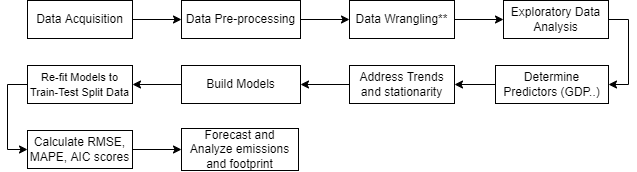

The diagram above was exported from draw.io. Its source (the exported page's mxGraphModel, read from the mxfile embedded in the PNG):
<mxGraphModel dx="1209" dy="680" grid="0" gridSize="10" guides="1" tooltips="1" connect="1" arrows="1" fold="1" page="1" pageScale="1" pageWidth="850" pageHeight="1100" math="0" shadow="0">
  <root>
    <mxCell id="0" />
    <mxCell id="1" parent="0" />
    <mxCell id="SfdPIs07_yCeEAGBItPn-3" style="edgeStyle=orthogonalEdgeStyle;rounded=0;orthogonalLoop=1;jettySize=auto;html=1;exitX=1;exitY=0.5;exitDx=0;exitDy=0;entryX=0;entryY=0.5;entryDx=0;entryDy=0;" edge="1" parent="1" source="SfdPIs07_yCeEAGBItPn-1" target="SfdPIs07_yCeEAGBItPn-2">
      <mxGeometry relative="1" as="geometry" />
    </mxCell>
    <mxCell id="SfdPIs07_yCeEAGBItPn-1" value="Data Acquisition" style="rounded=0;whiteSpace=wrap;html=1;" vertex="1" parent="1">
      <mxGeometry x="87" y="225" width="105" height="38" as="geometry" />
    </mxCell>
    <mxCell id="SfdPIs07_yCeEAGBItPn-9" style="edgeStyle=orthogonalEdgeStyle;rounded=0;orthogonalLoop=1;jettySize=auto;html=1;exitX=1;exitY=0.5;exitDx=0;exitDy=0;entryX=0;entryY=0.5;entryDx=0;entryDy=0;" edge="1" parent="1" source="SfdPIs07_yCeEAGBItPn-2" target="SfdPIs07_yCeEAGBItPn-7">
      <mxGeometry relative="1" as="geometry" />
    </mxCell>
    <mxCell id="SfdPIs07_yCeEAGBItPn-2" value="Data Pre-processing" style="rounded=0;whiteSpace=wrap;html=1;" vertex="1" parent="1">
      <mxGeometry x="241" y="225" width="119" height="38" as="geometry" />
    </mxCell>
    <mxCell id="SfdPIs07_yCeEAGBItPn-11" style="edgeStyle=orthogonalEdgeStyle;rounded=0;orthogonalLoop=1;jettySize=auto;html=1;exitX=1;exitY=0.5;exitDx=0;exitDy=0;" edge="1" parent="1" source="SfdPIs07_yCeEAGBItPn-7" target="SfdPIs07_yCeEAGBItPn-10">
      <mxGeometry relative="1" as="geometry" />
    </mxCell>
    <mxCell id="SfdPIs07_yCeEAGBItPn-7" value="Data Wrangling**" style="rounded=0;whiteSpace=wrap;html=1;" vertex="1" parent="1">
      <mxGeometry x="409" y="225" width="105" height="38" as="geometry" />
    </mxCell>
    <mxCell id="SfdPIs07_yCeEAGBItPn-14" style="edgeStyle=orthogonalEdgeStyle;rounded=0;orthogonalLoop=1;jettySize=auto;html=1;exitX=1;exitY=0.5;exitDx=0;exitDy=0;entryX=1;entryY=0.5;entryDx=0;entryDy=0;" edge="1" parent="1" source="SfdPIs07_yCeEAGBItPn-10" target="SfdPIs07_yCeEAGBItPn-13">
      <mxGeometry relative="1" as="geometry" />
    </mxCell>
    <mxCell id="SfdPIs07_yCeEAGBItPn-10" value="Exploratory Data Analysis" style="rounded=0;whiteSpace=wrap;html=1;" vertex="1" parent="1">
      <mxGeometry x="563" y="225" width="105" height="38" as="geometry" />
    </mxCell>
    <mxCell id="SfdPIs07_yCeEAGBItPn-16" style="edgeStyle=orthogonalEdgeStyle;rounded=0;orthogonalLoop=1;jettySize=auto;html=1;exitX=0;exitY=0.5;exitDx=0;exitDy=0;entryX=1;entryY=0.5;entryDx=0;entryDy=0;" edge="1" parent="1" source="SfdPIs07_yCeEAGBItPn-13" target="SfdPIs07_yCeEAGBItPn-15">
      <mxGeometry relative="1" as="geometry" />
    </mxCell>
    <mxCell id="SfdPIs07_yCeEAGBItPn-13" value="Determine Predictors (GDP..)" style="rounded=0;whiteSpace=wrap;html=1;" vertex="1" parent="1">
      <mxGeometry x="555" y="290" width="113" height="38" as="geometry" />
    </mxCell>
    <mxCell id="SfdPIs07_yCeEAGBItPn-18" style="edgeStyle=orthogonalEdgeStyle;rounded=0;orthogonalLoop=1;jettySize=auto;html=1;exitX=0;exitY=0.5;exitDx=0;exitDy=0;entryX=1;entryY=0.5;entryDx=0;entryDy=0;" edge="1" parent="1" source="SfdPIs07_yCeEAGBItPn-15" target="SfdPIs07_yCeEAGBItPn-30">
      <mxGeometry relative="1" as="geometry">
        <mxPoint x="362.5" y="309" as="targetPoint" />
      </mxGeometry>
    </mxCell>
    <mxCell id="SfdPIs07_yCeEAGBItPn-15" value="Address Trends and stationarity" style="rounded=0;whiteSpace=wrap;html=1;" vertex="1" parent="1">
      <mxGeometry x="409" y="290" width="105" height="38" as="geometry" />
    </mxCell>
    <mxCell id="SfdPIs07_yCeEAGBItPn-21" style="edgeStyle=orthogonalEdgeStyle;rounded=0;orthogonalLoop=1;jettySize=auto;html=1;exitX=0;exitY=0.5;exitDx=0;exitDy=0;entryX=1;entryY=0.5;entryDx=0;entryDy=0;" edge="1" parent="1" source="SfdPIs07_yCeEAGBItPn-30" target="SfdPIs07_yCeEAGBItPn-20">
      <mxGeometry relative="1" as="geometry">
        <mxPoint x="238" y="309" as="sourcePoint" />
      </mxGeometry>
    </mxCell>
    <mxCell id="SfdPIs07_yCeEAGBItPn-24" style="edgeStyle=orthogonalEdgeStyle;rounded=0;orthogonalLoop=1;jettySize=auto;html=1;exitX=0;exitY=0.5;exitDx=0;exitDy=0;entryX=0;entryY=0.5;entryDx=0;entryDy=0;fontSize=11;" edge="1" parent="1" source="SfdPIs07_yCeEAGBItPn-20" target="SfdPIs07_yCeEAGBItPn-23">
      <mxGeometry relative="1" as="geometry" />
    </mxCell>
    <mxCell id="SfdPIs07_yCeEAGBItPn-20" value="&lt;font style=&quot;font-size: 11px&quot;&gt;Re-fit Models to Train-Test Split Data&lt;/font&gt;" style="rounded=0;whiteSpace=wrap;html=1;" vertex="1" parent="1">
      <mxGeometry x="87" y="290" width="105" height="38" as="geometry" />
    </mxCell>
    <mxCell id="SfdPIs07_yCeEAGBItPn-29" style="edgeStyle=orthogonalEdgeStyle;rounded=0;orthogonalLoop=1;jettySize=auto;html=1;exitX=1;exitY=0.5;exitDx=0;exitDy=0;fontSize=11;" edge="1" parent="1" source="SfdPIs07_yCeEAGBItPn-23">
      <mxGeometry relative="1" as="geometry">
        <mxPoint x="241" y="374" as="targetPoint" />
      </mxGeometry>
    </mxCell>
    <mxCell id="SfdPIs07_yCeEAGBItPn-23" value="Calculate RMSE, MAPE, AIC scores" style="rounded=0;whiteSpace=wrap;html=1;" vertex="1" parent="1">
      <mxGeometry x="87" y="355" width="105" height="38" as="geometry" />
    </mxCell>
    <mxCell id="SfdPIs07_yCeEAGBItPn-30" value="Build Models" style="rounded=0;whiteSpace=wrap;html=1;" vertex="1" parent="1">
      <mxGeometry x="241" y="290" width="119" height="38" as="geometry" />
    </mxCell>
    <mxCell id="SfdPIs07_yCeEAGBItPn-31" value="Forecast and Analyze emissions and footprint" style="rounded=0;whiteSpace=wrap;html=1;" vertex="1" parent="1">
      <mxGeometry x="241" y="353" width="117" height="42" as="geometry" />
    </mxCell>
  </root>
</mxGraphModel>